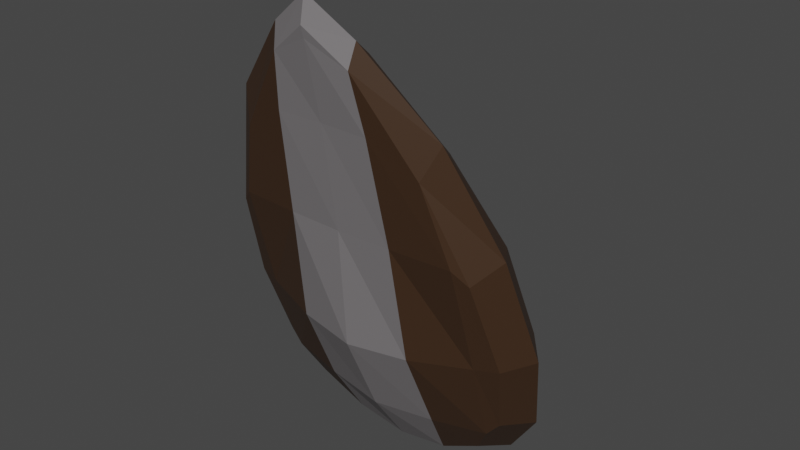 # Source: seed2.blend  (saved by Blender 2.92.15; exported with 4.5.12 LTS)
import bpy
from mathutils import Matrix  # noqa: F401  (used for matrix-valued properties, if any)

bpy.ops.wm.read_factory_settings(use_empty=True)
scene = bpy.context.scene
scene.name = 'Scene'

# ---- collections
col_collection = bpy.data.collections.new('Collection'); scene.collection.children.link(col_collection)

# ---- materials (node trees are filled in below, after node groups)
mat_material_001 = bpy.data.materials.new('Material.001')
mat_material_001.use_transparent_shadow = False
mat_material_002 = bpy.data.materials.new('Material.002')
mat_material_002.use_transparent_shadow = False

# ---- material node trees
mat_material_001.use_nodes = True; mat_material_001.node_tree.nodes.clear()
_N = mat_material_001.node_tree.nodes; _L = mat_material_001.node_tree.links
n0 = _N.new('ShaderNodeBsdfPrincipled'); n0.name = 'Principled BSDF'; n0.location = (10, 300)
n0.distribution = 'GGX'
n0.subsurface_method = 'BURLEY'
n0.inputs[0].default_value = (0.04955, 0.0242, 0.01111, 1.0)
n0.inputs[3].default_value = 1.45
n0.inputs[27].default_value = (0.0, 0.0, 0.0, 1.0)
n0.inputs[28].default_value = 1.0
n1 = _N.new('ShaderNodeOutputMaterial'); n1.name = 'Material Output'; n1.location = (300, 300)
_L.new(n0.outputs[0], n1.inputs[0])
n1.is_active_output = True
mat_material_002.use_nodes = True; mat_material_002.node_tree.nodes.clear()
_N = mat_material_002.node_tree.nodes; _L = mat_material_002.node_tree.links
n0 = _N.new('ShaderNodeBsdfPrincipled'); n0.name = 'Principled BSDF'; n0.location = (10, 300)
n0.distribution = 'GGX'
n0.subsurface_method = 'BURLEY'
n0.inputs[0].default_value = (0.1902, 0.1782, 0.1835, 1.0)
n0.inputs[3].default_value = 1.45
n0.inputs[27].default_value = (0.0, 0.0, 0.0, 1.0)
n0.inputs[28].default_value = 1.0
n1 = _N.new('ShaderNodeOutputMaterial'); n1.name = 'Material Output'; n1.location = (300, 300)
_L.new(n0.outputs[0], n1.inputs[0])
n1.is_active_output = True

# ---- world
world_world = bpy.data.worlds.new('World'); scene.world = world_world
world_world.use_nodes = True; world_world.node_tree.nodes.clear()
_N = world_world.node_tree.nodes; _L = world_world.node_tree.links
n0 = _N.new('ShaderNodeOutputWorld'); n0.name = 'World Output'; n0.location = (300, 300)
n1 = _N.new('ShaderNodeBackground'); n1.name = 'Background'; n1.location = (10, 300)
n1.inputs[0].default_value = (0.05088, 0.05088, 0.05088, 1.0)
_L.new(n1.outputs[0], n0.inputs[0])
n0.is_active_output = True
world_world.color = (0.05088, 0.05088, 0.05088)
world_world.use_sun_shadow = False
world_world.sun_shadow_jitter_overblur = 0.0

# ---- meshes
me_circle = bpy.data.meshes.new('Circle')
me_circle.from_pydata([(0.3711, 0.9807, -0.1329), (-0.2408, 0.896, -0.1385), (-0.6369, 0.6759, -0.1403), (-0.8499, 0.3632, -0.1526), (-0.9195, -4.394e-08, -0.1628), (-0.8499, -0.3632, -0.1526), (-0.6369, -0.6759, -0.1403), (-0.2408, -0.896, -0.1385), (0.3711, -0.9807, -0.1329), (1.139, -0.8889, -0.1344), (1.868, -0.6447, -0.1018), (2.542, -0.2698, -0.06502), (2.791, 5.417e-09, -0.06169), (2.542, 0.2698, -0.06502), (1.868, 0.6447, -0.1018), (1.139, 0.8889, -0.1344), (-0.3548, -0.8043, -0.1634), (-0.3685, -0.4242, -0.2193), (-0.374, -4.039e-08, -0.2659), (-0.3685, 0.4242, -0.2193), (-0.3548, 0.8043, -0.1634), (0.3632, -0.8211, -0.1675), (0.3632, -0.4155, -0.2656), (0.3632, -3.006e-08, -0.3181), (0.3632, 0.4155, -0.2656), (0.3632, 0.8211, -0.1675), (1.261, 0.7953, -0.1508), (1.278, 0.3777, -0.1711), (1.283, -1.716e-08, -0.1786), (1.278, -0.3777, -0.1711), (1.261, -0.7953, -0.1508), (2.098, 0.3257, -0.1024), (2.103, -5.674e-09, -0.1011), (2.098, -0.3257, -0.1024), (2.701, 2.722e-09, -0.06551), (-0.2408, 0.896, 0.1354), (0.3711, 0.9807, 0.1298), (-0.6369, 0.6759, 0.1372), (-0.8499, 0.3632, 0.1495), (-0.9195, -4.394e-08, 0.1597), (-0.8499, -0.3632, 0.1495), (-0.6369, -0.6759, 0.1372), (-0.2408, -0.896, 0.1354), (0.3711, -0.9807, 0.1298), (1.139, -0.8889, 0.1313), (1.868, -0.6447, 0.09871), (2.542, -0.2698, 0.0619), (2.791, 5.417e-09, 0.05857), (2.542, 0.2698, 0.0619), (1.868, 0.6447, 0.09871), (1.139, 0.8889, 0.1313), (2.701, 2.722e-09, 0.0624), (2.098, 0.3257, 0.09928), (1.261, 0.7953, 0.1476), (2.098, -0.3257, 0.09928), (1.261, -0.7953, 0.1476), (-0.3548, -0.8043, 0.1602), (-0.3685, -0.4242, 0.2162), (-0.374, -4.039e-08, 0.2628), (-0.3685, 0.4242, 0.2162), (-0.3548, 0.8043, 0.1602), (0.3632, -0.8211, 0.1644), (0.3632, -0.4155, 0.2625), (0.3632, -3.006e-08, 0.315), (0.3632, 0.4155, 0.2625), (0.3632, 0.8211, 0.1644), (1.278, 0.3777, 0.168), (1.283, -1.716e-08, 0.1755), (1.278, -0.3777, 0.168), (2.103, -5.674e-09, 0.09798), (-0.7986, 0.7788, -0.001558), (-0.3427, 1.033, -0.001558), (2.078, -0.7391, -0.001558), (1.247, -1.023, -0.001558), (-1.044, 0.4183, -0.001558), (2.7, -0.2921, -0.001558), (-1.124, -5.09e-08, -0.001558), (2.969, 6.472e-09, -0.001558), (-1.044, -0.4183, -0.001558), (2.7, 0.2921, -0.001558), (-0.7986, -0.7788, -0.001558), (2.078, 0.7391, -0.001558), (-0.3427, -1.033, -0.001558), (1.247, 1.023, -0.001558), (0.3632, -1.131, -0.001558), (0.3632, 1.131, -0.001558)], [], [(16, 7, 6), (19, 18, 4, 3), (14, 13, 31), (1, 20, 2), (18, 17, 5, 4), (17, 16, 6, 5), (2, 20, 19, 3), (24, 23, 18, 19), (23, 22, 17, 18), (22, 21, 16, 17), (21, 8, 7, 16), (0, 25, 20, 1), (20, 25, 24, 19), (27, 28, 23, 24), (28, 29, 22, 23), (29, 30, 21, 22), (30, 9, 8, 21), (15, 26, 25, 0), (33, 10, 30, 29), (32, 33, 29, 28), (31, 32, 28, 27), (25, 26, 27, 24), (14, 26, 15), (10, 9, 30), (34, 11, 33, 32), (13, 34, 32, 31), (26, 14, 31, 27), (11, 10, 33), (12, 34, 13), (12, 11, 34), (56, 41, 42), (59, 38, 39, 58), (49, 52, 48), (35, 37, 60), (58, 39, 40, 57), (57, 40, 41, 56), (37, 38, 59, 60), (64, 59, 58, 63), (63, 58, 57, 62), (62, 57, 56, 61), (61, 56, 42, 43), (36, 35, 60, 65), (60, 59, 64, 65), (66, 64, 63, 67), (67, 63, 62, 68), (68, 62, 61, 55), (55, 61, 43, 44), (50, 36, 65, 53), (54, 68, 55, 45), (69, 67, 68, 54), (52, 66, 67, 69), (65, 64, 66, 53), (49, 50, 53), (45, 55, 44), (51, 69, 54, 46), (48, 52, 69, 51), (53, 66, 52, 49), (46, 54, 45), (47, 48, 51), (47, 51, 46), (71, 70, 37, 35), (73, 72, 45, 44), (70, 74, 38, 37), (72, 75, 46, 45), (74, 76, 39, 38), (75, 77, 47, 46), (76, 78, 40, 39), (77, 79, 48, 47), (78, 80, 41, 40), (79, 81, 49, 48), (80, 82, 42, 41), (81, 83, 50, 49), (82, 84, 43, 42), (85, 71, 35, 36), (83, 85, 36, 50), (84, 73, 44, 43), (8, 9, 73, 84), (15, 0, 85, 83), (0, 1, 71, 85), (7, 8, 84, 82), (14, 15, 83, 81), (6, 7, 82, 80), (13, 14, 81, 79), (5, 6, 80, 78), (12, 13, 79, 77), (4, 5, 78, 76), (11, 12, 77, 75), (3, 4, 76, 74), (10, 11, 75, 72), (2, 3, 74, 70), (9, 10, 72, 73), (1, 2, 70, 71)])
me_circle.polygons.foreach_set('material_index', [0, 1, 0, 0, 1, 0, 0, 1, 1, 0, 0, 0, 0, 1, 1, 0, 0, 0, 0, 1, 1, 0, 0, 0, 1, 1, 0, 0, 1, 1, 0, 1, 0, 0, 1, 0, 0, 1, 1, 0, 0, 0, 0, 1, 1, 0, 0, 0, 0, 1, 1, 0, 0, 0, 1, 1, 0, 0, 1, 1, 0, 0, 0, 0, 1, 1, 1, 1, 0, 0, 0, 0, 0, 0, 0, 0, 0, 0, 0, 0, 0, 0, 0, 0, 1, 1, 1, 1, 0, 0, 0, 0])
_uv = me_circle.uv_layers.new(name='UVMap')
_uv.uv.foreach_set('vector', [0.0, 0.0, 0.0, 0.0, 0.0, 0.0, 0.0, 0.0, 0.0, 0.0, 0.0, 0.0, 0.0, 0.0, 0.0, 0.0, 0.0, 0.0, 0.0, 0.0, 0.0, 0.0, 0.0, 0.0, 0.0, 0.0, 0.0, 0.0, 0.0, 0.0, 0.0, 0.0, 0.0, 0.0, 0.0, 0.0, 0.0, 0.0, 0.0, 0.0, 0.0, 0.0, 0.0, 0.0, 0.0, 0.0, 0.0, 0.0, 0.0, 0.0, 0.0, 0.0, 0.0, 0.0, 0.0, 0.0, 0.0, 0.0, 0.0, 0.0, 0.0, 0.0, 0.0, 0.0, 0.0, 0.0, 0.0, 0.0, 0.0, 0.0, 0.0, 0.0, 0.0, 0.0, 0.0, 0.0, 0.0, 0.0, 0.0, 0.0, 0.0, 0.0, 0.0, 0.0, 0.0, 0.0, 0.0, 0.0, 0.0, 0.0, 0.0, 0.0, 0.0, 0.0, 0.0, 0.0, 0.0, 0.0, 0.0, 0.0, 0.0, 0.0, 0.0, 0.0, 0.0, 0.0, 0.0, 0.0, 0.0, 0.0, 0.0, 0.0, 0.0, 0.0, 0.0, 0.0, 0.0, 0.0, 0.0, 0.0, 0.0, 0.0, 0.0, 0.0, 0.0, 0.0, 0.0, 0.0, 0.0, 0.0, 0.0, 0.0, 0.0, 0.0, 0.0, 0.0, 0.0, 0.0, 0.0, 0.0, 0.0, 0.0, 0.0, 0.0, 0.0, 0.0, 0.0, 0.0, 0.0, 0.0, 0.0, 0.0, 0.0, 0.0, 0.0, 0.0, 0.0, 0.0, 0.0, 0.0, 0.0, 0.0, 0.0, 0.0, 0.0, 0.0, 0.0, 0.0, 0.0, 0.0, 0.0, 0.0, 0.0, 0.0, 0.0, 0.0, 0.0, 0.0, 0.0, 0.0, 0.0, 0.0, 0.0, 0.0, 0.0, 0.0, 0.0, 0.0, 0.0, 0.0, 0.0, 0.0, 0.0, 0.0, 0.0, 0.0, 0.0, 0.0, 0.0, 0.0, 0.0, 0.0, 0.0, 0.0, 0.0, 0.0, 0.0, 0.0, 0.0, 0.0, 0.0, 0.0, 0.0, 0.0, 0.0, 0.0, 0.0, 0.0, 0.0, 0.0, 0.0, 0.0, 0.0, 0.0, 0.0, 0.0, 0.0, 0.0, 0.0, 0.0, 0.0, 0.0, 0.0, 0.0, 0.0, 0.0, 0.0, 0.0, 0.0, 0.0, 0.0, 0.0, 0.0, 0.0, 0.0, 0.0, 0.0, 0.0, 0.0, 0.0, 0.0, 0.0, 0.0, 0.0, 0.0, 0.0, 0.0, 0.0, 0.0, 0.0, 0.0, 0.0, 0.0, 0.0, 0.0, 0.0, 0.0, 0.0, 0.0, 0.0, 0.0, 0.0, 0.0, 0.0, 0.0, 0.0, 0.0, 0.0, 0.0, 0.0, 0.0, 0.0, 0.0, 0.0, 0.0, 0.0, 0.0, 0.0, 0.0, 0.0, 0.0, 0.0, 0.0, 0.0, 0.0, 0.0, 0.0, 0.0, 0.0, 0.0, 0.0, 0.0, 0.0, 0.0, 0.0, 0.0, 0.0, 0.0, 0.0, 0.0, 0.0, 0.0, 0.0, 0.0, 0.0, 0.0, 0.0, 0.0, 0.0, 0.0, 0.0, 0.0, 0.0, 0.0, 0.0, 0.0, 0.0, 0.0, 0.0, 0.0, 0.0, 0.0, 0.0, 0.0, 0.0, 0.0, 0.0, 0.0, 0.0, 0.0, 0.0, 0.0, 0.0, 0.0, 0.0, 0.0, 0.0, 0.0, 0.0, 0.0, 0.0, 0.0, 0.0, 0.0, 0.0, 0.0, 0.0, 0.0, 0.0, 0.0, 0.0, 0.0, 0.0, 0.0, 0.0, 0.0, 0.0, 0.0, 0.0, 0.0, 0.0, 0.0, 0.0, 0.0, 0.0, 0.0, 0.0, 0.0, 0.0, 0.0, 0.0, 0.0, 0.0, 0.0, 0.0, 0.0, 0.0, 0.0, 0.0, 0.0, 0.0, 0.0, 0.0, 0.0, 0.0, 0.0, 0.0, 0.0, 0.0, 0.0, 0.0, 0.0, 0.0, 0.0, 0.0, 0.0, 0.0, 0.0, 0.0, 0.0, 0.0, 0.0, 0.0, 0.0, 0.0, 0.0, 0.0, 0.0, 0.0, 0.0, 0.0, 0.0, 0.0, 0.0, 0.0, 0.0, 0.0, 0.0, 0.0, 0.0, 0.0, 0.0, 0.0, 0.0, 0.0, 0.0, 0.0, 0.0, 0.0, 0.0, 0.0, 0.0, 0.0, 0.0, 0.0, 0.0, 0.0, 0.0, 0.0, 0.0, 0.0, 0.0, 0.0, 0.0, 0.0, 0.0, 0.0, 0.0, 0.0, 0.0, 0.0, 0.0, 0.0, 0.0, 0.0, 0.0, 0.0, 0.0, 0.0, 0.0, 0.0, 0.0, 0.0, 0.0, 0.0, 0.0, 0.0, 0.0, 0.0, 0.0, 0.0, 0.0, 0.0, 0.0, 0.0, 0.0, 0.0, 0.0, 0.0, 0.0, 0.0, 0.0, 0.0, 0.0, 0.0, 0.0, 0.0, 0.0, 0.0, 0.0, 0.0, 0.0, 0.0, 0.0, 0.0, 0.0, 0.0, 0.0, 0.0, 0.0, 0.0, 0.0, 0.0, 0.0, 0.0, 0.0, 0.0, 0.0, 0.0, 0.0, 0.0, 0.0, 0.0, 0.0, 0.0, 0.0, 0.0, 0.0, 0.0, 0.0, 0.0, 0.0, 0.0, 0.0, 0.0, 0.0, 0.0, 0.0, 0.0, 0.0, 0.0, 0.0, 0.0, 0.0, 0.0, 0.0, 0.0, 0.0, 0.0, 0.0, 0.0, 0.0, 0.0, 0.0, 0.0, 0.0, 0.0, 0.0, 0.0, 0.0, 0.0, 0.0, 0.0, 0.0, 0.0, 0.0, 0.0, 0.0, 0.0, 0.0, 0.0, 0.0, 0.0, 0.0, 0.0, 0.0, 0.0, 0.0, 0.0, 0.0, 0.0, 0.0, 0.0, 0.0, 0.0, 0.0, 0.0, 0.0, 0.0, 0.0, 0.0, 0.0, 0.0, 0.0, 0.0, 0.0, 0.0, 0.0, 0.0, 0.0, 0.0, 0.0, 0.0, 0.0, 0.0, 0.0, 0.0, 0.0, 0.0, 0.0, 0.0, 0.0, 0.0, 0.0, 0.0, 0.0, 0.0, 0.0, 0.0, 0.0, 0.0, 0.0, 0.0, 0.0, 0.0, 0.0, 0.0, 0.0, 0.0, 0.0, 0.0, 0.0, 0.0, 0.0, 0.0, 0.0, 0.0, 0.0, 0.0, 0.0, 0.0, 0.0, 0.0, 0.0, 0.0, 0.0, 0.0, 0.0, 0.0, 0.0, 0.0, 0.0, 0.0, 0.0, 0.0, 0.0, 0.0, 0.0, 0.0, 0.0, 0.0, 0.0, 0.0, 0.0, 0.0, 0.0, 0.0, 0.0, 0.0, 0.0, 0.0, 0.0, 0.0, 0.0, 0.0, 0.0, 0.0, 0.0, 0.0, 0.0, 0.0, 0.0, 0.0, 0.0, 0.0, 0.0, 0.0, 0.0, 0.0, 0.0, 0.0, 0.0, 0.0, 0.0, 0.0, 0.0, 0.0, 0.0, 0.0, 0.0, 0.0, 0.0, 0.0, 0.0])
me_circle.materials.append(mat_material_001)
me_circle.materials.append(mat_material_002)
me_circle.use_remesh_fix_poles = True
me_circle.use_remesh_preserve_attributes = False
me_circle.use_mirror_vertex_groups = False
me_circle.update()

# ---- objects
ob_circle = bpy.data.objects.new('Circle', me_circle)

# ---- transforms, parenting, visibility, modifiers, constraints
ob_circle.location = (0.0, 7.451e-09, -7.276e-12)
ob_circle.rotation_euler = (0.0, 3146.0, 1.571)
ob_circle.scale = (0.8632, 1.0, 1.384)
ob_circle.lineart.crease_threshold = 0.0

# ---- collection membership
col_collection.objects.link(ob_circle)

# ---- scene / render settings (as saved in the file)
scene.frame_start = 1; scene.frame_end = 250; scene.frame_set(1)
scene.render.engine = 'BLENDER_EEVEE_NEXT'
scene.cycles.use_denoising = False
scene.cycles.samples = 128
scene.cycles.sampling_pattern = 'TABULATED_SOBOL'
scene.cycles.use_adaptive_sampling = False
scene.cycles.use_light_tree = False
scene.view_settings.view_transform = 'Filmic'
bpy.context.view_layer.update()

# ---- added for rendering (the .blend has no active camera and no usable light): camera, sun
cam_auto = bpy.data.cameras.new('AutoCamera')
cam_auto.lens = 50.0
cam_auto.sensor_width = 36.0
cam_auto.clip_end = 1000.0
ob_auto_camera = bpy.data.objects.new('AutoCamera', cam_auto)
scene.collection.objects.link(ob_auto_camera)
ob_auto_camera.location = (3.96633, -4.75695, 3.96955)
ob_auto_camera.rotation_euler = (1.09748, -7.21219e-08, 0.694738)
scene.camera = ob_auto_camera
light_auto_sun = bpy.data.lights.new('AutoSun', 'SUN')
light_auto_sun.energy = 3.0
light_auto_sun.angle = 0.0523599
ob_auto_sun = bpy.data.objects.new('AutoSun', light_auto_sun)
scene.collection.objects.link(ob_auto_sun)
ob_auto_sun.rotation_euler = (0.872665, 0.174533, 0.523599)
bpy.context.view_layer.update()
